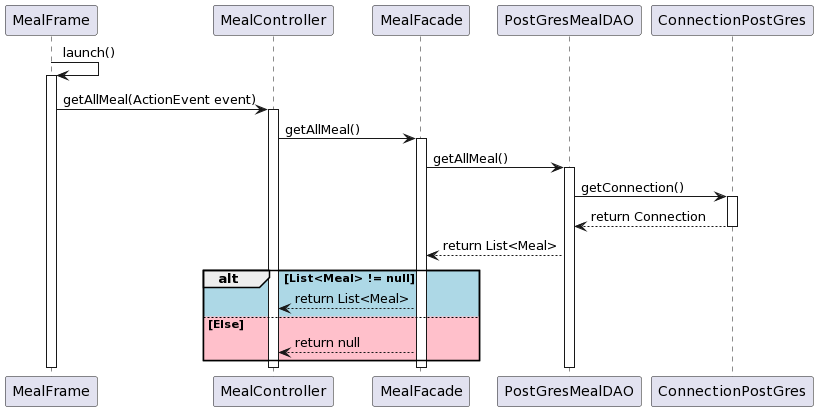

The diagram above was rendered by PlantUML. Its source (embedded in the PNG):
@startuml
MealFrame -> MealFrame : launch()
activate MealFrame

MealFrame -> MealController: getAllMeal(ActionEvent event)
activate MealController

MealController -> MealFacade: getAllMeal()
activate MealFacade

MealFacade -> PostGresMealDAO : getAllMeal()
activate PostGresMealDAO

PostGresMealDAO -> ConnectionPostGres : getConnection()
activate ConnectionPostGres
ConnectionPostGres --> PostGresMealDAO : return Connection
deactivate ConnectionPostGres
PostGresMealDAO --> MealFacade : return List<Meal>


alt #LightBlue List<Meal> != null

    MealFacade --> MealController: return List<Meal>

else #Pink Else

    MealFacade --> MealController: return null
end


deactivate PostGresMealDAO
deactivate MealFacade
deactivate MealController
deactivate MealFrame
@enduml